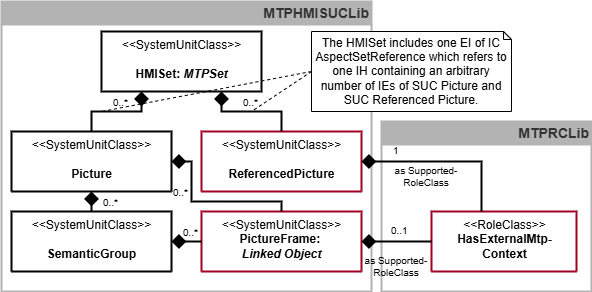

The diagram above was exported from draw.io. Its source (the exported page's mxGraphModel, read from the mxfile embedded in the PNG):
<mxGraphModel dx="2910" dy="1299" grid="1" gridSize="10" guides="1" tooltips="1" connect="1" arrows="1" fold="1" page="0" pageScale="1" pageWidth="827" pageHeight="1169" background="#FFFFFF" math="0" shadow="0">
  <root>
    <mxCell id="0" />
    <mxCell id="1" parent="0" />
    <mxCell id="17" value="&lt;font style=&quot;font-size: 14px;&quot;&gt;MTPHMISUCLib&lt;/font&gt;" style="swimlane;whiteSpace=wrap;html=1;strokeColor=#B3B3B3;fontColor=#333333;fillColor=#B3B3B3;align=right;strokeWidth=2;" parent="1" vertex="1">
      <mxGeometry x="-1310" y="-30" width="370" height="290" as="geometry">
        <mxRectangle x="360" y="540" width="140" height="30" as="alternateBounds" />
      </mxGeometry>
    </mxCell>
    <mxCell id="394" value="&amp;lt;&amp;lt;SystemUnitClass&amp;gt;&amp;gt;&lt;br&gt;&lt;b&gt;&lt;br&gt;HMISet: &lt;i&gt;MTPSet&lt;/i&gt;&lt;/b&gt;" style="fontStyle=0;align=center;verticalAlign=top;childLayout=stackLayout;horizontal=1;startSize=78;horizontalStack=0;resizeParent=1;resizeParentMax=0;resizeLast=0;collapsible=0;marginBottom=0;html=1;labelBackgroundColor=none;strokeColor=#000000;strokeWidth=2;fontColor=#000000;fillColor=#FFFFFF;" parent="1" vertex="1">
      <mxGeometry x="-1210" width="160" height="60" as="geometry" />
    </mxCell>
    <mxCell id="836" value="&amp;lt;&amp;lt;SystemUnitClass&amp;gt;&amp;gt;&lt;br&gt;&lt;br&gt;&lt;b&gt;ReferencedPicture&lt;/b&gt;" style="swimlane;fontStyle=0;align=center;verticalAlign=top;childLayout=stackLayout;horizontal=1;startSize=60;horizontalStack=0;resizeParent=1;resizeParentMax=0;resizeLast=0;collapsible=0;marginBottom=0;html=1;labelBackgroundColor=#FFFFFF;strokeColor=#A20025;strokeWidth=2;fontColor=#000000;fillColor=#FFFFFF;" parent="1" vertex="1">
      <mxGeometry x="-1110" y="100" width="160" height="60" as="geometry" />
    </mxCell>
    <mxCell id="849" value="0..*&lt;span style=&quot;color: rgba(0, 0, 0, 0); font-family: monospace; font-size: 0px;&quot;&gt;%3CmxGraphModel%3E%3Croot%3E%3CmxCell%20id%3D%220%22%2F%3E%3CmxCell%20id%3D%221%22%20parent%3D%220%22%2F%3E%3CmxCell%20id%3D%222%22%20value%3D%22instance%20list%22%20style%3D%22html%3D1%3BverticalAlign%3Dbottom%3BendArrow%3Dnone%3Brounded%3D0%3BstrokeColor%3D%23000000%3BstrokeWidth%3D2%3BfontSize%3D10%3BendSize%3D16%3BlabelBackgroundColor%3Dnone%3BfontColor%3D%23000000%3BendFill%3D0%3BedgeStyle%3DorthogonalEdgeStyle%3BexitX%3D0.5%3BexitY%3D0%3BexitDx%3D0%3BexitDy%3D0%3B%22%20edge%3D%221%22%20parent%3D%221%22%3E%3CmxGeometry%20width%3D%2280%22%20relative%3D%221%22%20as%3D%22geometry%22%3E%3CmxPoint%20x%3D%22240%22%20y%3D%22390%22%20as%3D%22sourcePoint%22%2F%3E%3CmxPoint%20x%3D%22290%22%20y%3D%22380%22%20as%3D%22targetPoint%22%2F%3E%3C%2FmxGeometry%3E%3C%2FmxCell%3E%3C%2Froot%3E%3C%2FmxGraphModel%3E&lt;/span&gt;" style="endArrow=diamond;html=1;endSize=10;startArrow=none;startSize=14;startFill=0;edgeStyle=orthogonalEdgeStyle;align=left;verticalAlign=bottom;rounded=0;labelBackgroundColor=none;strokeColor=#000000;strokeWidth=2;fontSize=10;fontColor=#000000;endFill=1;jumpStyle=gap;exitX=0.5;exitY=0;exitDx=0;exitDy=0;entryX=0.75;entryY=1;entryDx=0;entryDy=0;" parent="1" source="836" target="394" edge="1">
      <mxGeometry x="0.1994" relative="1" as="geometry">
        <mxPoint x="-700" y="-140" as="sourcePoint" />
        <mxPoint x="-1130" y="60" as="targetPoint" />
        <mxPoint as="offset" />
        <Array as="points">
          <mxPoint x="-1030" y="80" />
          <mxPoint x="-1090" y="80" />
        </Array>
      </mxGeometry>
    </mxCell>
    <mxCell id="851" value="&amp;lt;&amp;lt;SystemUnitClass&amp;gt;&amp;gt;&lt;br&gt;&lt;br&gt;&lt;b&gt;Picture&lt;/b&gt;" style="swimlane;fontStyle=0;align=center;verticalAlign=top;childLayout=stackLayout;horizontal=1;startSize=60;horizontalStack=0;resizeParent=1;resizeParentMax=0;resizeLast=0;collapsible=0;marginBottom=0;html=1;labelBackgroundColor=#FFFFFF;strokeColor=#000000;strokeWidth=2;fontColor=#000000;fillColor=#FFFFFF;" parent="1" vertex="1">
      <mxGeometry x="-1300" y="100" width="160" height="60" as="geometry" />
    </mxCell>
    <mxCell id="852" value="0..*&lt;span style=&quot;color: rgba(0, 0, 0, 0); font-family: monospace; font-size: 0px;&quot;&gt;%3CmxGraphModel%3E%3Croot%3E%3CmxCell%20id%3D%220%22%2F%3E%3CmxCell%20id%3D%221%22%20parent%3D%220%22%2F%3E%3CmxCell%20id%3D%222%22%20value%3D%22instance%20list%22%20style%3D%22html%3D1%3BverticalAlign%3Dbottom%3BendArrow%3Dnone%3Brounded%3D0%3BstrokeColor%3D%23000000%3BstrokeWidth%3D2%3BfontSize%3D10%3BendSize%3D16%3BlabelBackgroundColor%3Dnone%3BfontColor%3D%23000000%3BendFill%3D0%3BedgeStyle%3DorthogonalEdgeStyle%3BexitX%3D0.5%3BexitY%3D0%3BexitDx%3D0%3BexitDy%3D0%3B%22%20edge%3D%221%22%20parent%3D%221%22%3E%3CmxGeometry%20width%3D%2280%22%20relative%3D%221%22%20as%3D%22geometry%22%3E%3CmxPoint%20x%3D%22240%22%20y%3D%22390%22%20as%3D%22sourcePoint%22%2F%3E%3CmxPoint%20x%3D%22290%22%20y%3D%22380%22%20as%3D%22targetPoint%22%2F%3E%3C%2FmxGeometry%3E%3C%2FmxCell%3E%3C%2Froot%3E%3C%2FmxGraphModel%3E&lt;/span&gt;" style="endArrow=diamond;html=1;endSize=10;startArrow=none;startSize=14;startFill=0;edgeStyle=orthogonalEdgeStyle;align=left;verticalAlign=bottom;rounded=0;labelBackgroundColor=none;strokeColor=#000000;strokeWidth=2;fontSize=10;fontColor=#000000;endFill=1;jumpStyle=gap;exitX=0.5;exitY=0;exitDx=0;exitDy=0;entryX=0.25;entryY=1;entryDx=0;entryDy=0;" parent="1" source="851" target="394" edge="1">
      <mxGeometry x="-0.1117" relative="1" as="geometry">
        <mxPoint x="-1020" y="110" as="sourcePoint" />
        <mxPoint x="-1080" y="70" as="targetPoint" />
        <mxPoint as="offset" />
        <Array as="points">
          <mxPoint x="-1220" y="80" />
          <mxPoint x="-1170" y="80" />
        </Array>
      </mxGeometry>
    </mxCell>
    <mxCell id="853" value="&amp;lt;&amp;lt;SystemUnitClass&amp;gt;&amp;gt;&lt;br&gt;&lt;br&gt;&lt;b&gt;SemanticGroup&lt;/b&gt;" style="swimlane;fontStyle=0;align=center;verticalAlign=top;childLayout=stackLayout;horizontal=1;startSize=60;horizontalStack=0;resizeParent=1;resizeParentMax=0;resizeLast=0;collapsible=0;marginBottom=0;html=1;labelBackgroundColor=#FFFFFF;strokeColor=#000000;strokeWidth=2;fontColor=#000000;fillColor=#FFFFFF;" parent="1" vertex="1">
      <mxGeometry x="-1300" y="180" width="160" height="60" as="geometry" />
    </mxCell>
    <mxCell id="854" value="0..*&lt;span style=&quot;color: rgba(0, 0, 0, 0); font-family: monospace; font-size: 0px;&quot;&gt;%3CmxGraphModel%3E%3Croot%3E%3CmxCell%20id%3D%220%22%2F%3E%3CmxCell%20id%3D%221%22%20parent%3D%220%22%2F%3E%3CmxCell%20id%3D%222%22%20value%3D%22instance%20list%22%20style%3D%22html%3D1%3BverticalAlign%3Dbottom%3BendArrow%3Dnone%3Brounded%3D0%3BstrokeColor%3D%23000000%3BstrokeWidth%3D2%3BfontSize%3D10%3BendSize%3D16%3BlabelBackgroundColor%3Dnone%3BfontColor%3D%23000000%3BendFill%3D0%3BedgeStyle%3DorthogonalEdgeStyle%3BexitX%3D0.5%3BexitY%3D0%3BexitDx%3D0%3BexitDy%3D0%3B%22%20edge%3D%221%22%20parent%3D%221%22%3E%3CmxGeometry%20width%3D%2280%22%20relative%3D%221%22%20as%3D%22geometry%22%3E%3CmxPoint%20x%3D%22240%22%20y%3D%22390%22%20as%3D%22sourcePoint%22%2F%3E%3CmxPoint%20x%3D%22290%22%20y%3D%22380%22%20as%3D%22targetPoint%22%2F%3E%3C%2FmxGeometry%3E%3C%2FmxCell%3E%3C%2Froot%3E%3C%2FmxGraphModel%3E&lt;/span&gt;" style="endArrow=diamond;html=1;endSize=10;startArrow=none;startSize=14;startFill=0;edgeStyle=orthogonalEdgeStyle;align=left;verticalAlign=bottom;rounded=0;labelBackgroundColor=none;strokeColor=#000000;strokeWidth=2;fontSize=10;fontColor=#000000;endFill=1;jumpStyle=gap;exitX=0.5;exitY=0;exitDx=0;exitDy=0;entryX=0.5;entryY=1;entryDx=0;entryDy=0;" parent="1" source="853" target="851" edge="1">
      <mxGeometry x="-1" y="-10" relative="1" as="geometry">
        <mxPoint x="-1210" y="110" as="sourcePoint" />
        <mxPoint x="-1160" y="80" as="targetPoint" />
        <mxPoint as="offset" />
        <Array as="points">
          <mxPoint x="-1220" y="170" />
          <mxPoint x="-1220" y="170" />
        </Array>
      </mxGeometry>
    </mxCell>
    <mxCell id="856" value="&amp;lt;&amp;lt;SystemUnitClass&amp;gt;&amp;gt;&lt;br&gt;&lt;b&gt;PictureFrame:&amp;nbsp;&lt;/b&gt;&lt;div&gt;&lt;b&gt;&lt;i&gt;Linked Object&lt;/i&gt;&lt;/b&gt;&lt;/div&gt;" style="swimlane;fontStyle=0;align=center;verticalAlign=top;childLayout=stackLayout;horizontal=1;startSize=60;horizontalStack=0;resizeParent=1;resizeParentMax=0;resizeLast=0;collapsible=0;marginBottom=0;html=1;labelBackgroundColor=#FFFFFF;strokeColor=#A20025;strokeWidth=2;fontColor=#000000;fillColor=#FFFFFF;" parent="1" vertex="1">
      <mxGeometry x="-1110" y="180" width="160" height="60" as="geometry" />
    </mxCell>
    <mxCell id="858" value="0..*&lt;span style=&quot;color: rgba(0, 0, 0, 0); font-family: monospace; font-size: 0px;&quot;&gt;%3CmxGraphModel%3E%3Croot%3E%3CmxCell%20id%3D%220%22%2F%3E%3CmxCell%20id%3D%221%22%20parent%3D%220%22%2F%3E%3CmxCell%20id%3D%222%22%20value%3D%22instance%20list%22%20style%3D%22html%3D1%3BverticalAlign%3Dbottom%3BendArrow%3Dnone%3Brounded%3D0%3BstrokeColor%3D%23000000%3BstrokeWidth%3D2%3BfontSize%3D10%3BendSize%3D16%3BlabelBackgroundColor%3Dnone%3BfontColor%3D%23000000%3BendFill%3D0%3BedgeStyle%3DorthogonalEdgeStyle%3BexitX%3D0.5%3BexitY%3D0%3BexitDx%3D0%3BexitDy%3D0%3B%22%20edge%3D%221%22%20parent%3D%221%22%3E%3CmxGeometry%20width%3D%2280%22%20relative%3D%221%22%20as%3D%22geometry%22%3E%3CmxPoint%20x%3D%22240%22%20y%3D%22390%22%20as%3D%22sourcePoint%22%2F%3E%3CmxPoint%20x%3D%22290%22%20y%3D%22380%22%20as%3D%22targetPoint%22%2F%3E%3C%2FmxGeometry%3E%3C%2FmxCell%3E%3C%2Froot%3E%3C%2FmxGraphModel%3E&lt;/span&gt;" style="endArrow=diamond;html=1;endSize=10;startArrow=none;startSize=14;startFill=0;edgeStyle=orthogonalEdgeStyle;align=left;verticalAlign=bottom;rounded=0;labelBackgroundColor=none;strokeColor=#000000;strokeWidth=2;fontSize=10;fontColor=#000000;endFill=1;jumpStyle=gap;exitX=0;exitY=0.5;exitDx=0;exitDy=0;entryX=1;entryY=0.5;entryDx=0;entryDy=0;" parent="1" source="856" target="853" edge="1">
      <mxGeometry x="0.3333" relative="1" as="geometry">
        <mxPoint x="-1390" y="140" as="sourcePoint" />
        <mxPoint x="-1290" y="125" as="targetPoint" />
        <mxPoint as="offset" />
        <Array as="points" />
      </mxGeometry>
    </mxCell>
    <mxCell id="859" value="" style="endArrow=none;dashed=1;html=1;exitX=0;exitY=0.5;exitDx=0;exitDy=0;exitPerimeter=0;" parent="1" source="850" edge="1">
      <mxGeometry width="50" height="50" relative="1" as="geometry">
        <mxPoint x="-1420" y="70" as="sourcePoint" />
        <mxPoint x="-1210" y="80" as="targetPoint" />
      </mxGeometry>
    </mxCell>
    <mxCell id="860" value="" style="endArrow=none;dashed=1;html=1;exitX=0;exitY=0.5;exitDx=0;exitDy=0;exitPerimeter=0;" parent="1" source="850" edge="1">
      <mxGeometry width="50" height="50" relative="1" as="geometry">
        <mxPoint x="-1450" y="54" as="sourcePoint" />
        <mxPoint x="-1060" y="80" as="targetPoint" />
      </mxGeometry>
    </mxCell>
    <mxCell id="862" value="&lt;font style=&quot;font-size: 14px;&quot;&gt;MTPRCLib&lt;/font&gt;" style="swimlane;whiteSpace=wrap;html=1;strokeColor=#B3B3B3;fontColor=#333333;fillColor=#B3B3B3;align=right;strokeWidth=2;" parent="1" vertex="1">
      <mxGeometry x="-930" y="90" width="210" height="170" as="geometry">
        <mxRectangle x="360" y="540" width="140" height="30" as="alternateBounds" />
      </mxGeometry>
    </mxCell>
    <mxCell id="861" value="&amp;lt;&amp;lt;RoleClass&amp;gt;&amp;gt;&lt;br&gt;&lt;b&gt;HasExternalMtp-&lt;/b&gt;&lt;div&gt;&lt;b&gt;Context&lt;/b&gt;&lt;/div&gt;" style="swimlane;fontStyle=0;align=center;verticalAlign=top;childLayout=stackLayout;horizontal=1;startSize=60;horizontalStack=0;resizeParent=1;resizeParentMax=0;resizeLast=0;collapsible=0;marginBottom=0;html=1;labelBackgroundColor=#FFFFFF;strokeColor=#A20025;strokeWidth=2;fontColor=#000000;fillColor=#FFFFFF;" parent="862" vertex="1">
      <mxGeometry x="50" y="90" width="145" height="60" as="geometry" />
    </mxCell>
    <mxCell id="867" value="as Supported-RoleClass" style="text;html=1;align=center;verticalAlign=middle;whiteSpace=wrap;rounded=0;fontSize=10;" parent="862" vertex="1">
      <mxGeometry x="10" y="40" width="70" height="30" as="geometry" />
    </mxCell>
    <mxCell id="869" value="as Supported-RoleClass" style="text;html=1;align=center;verticalAlign=middle;whiteSpace=wrap;rounded=0;fontSize=10;" parent="862" vertex="1">
      <mxGeometry x="-20" y="130" width="70" height="30" as="geometry" />
    </mxCell>
    <mxCell id="850" value="The HMISet includes one EI of IC AspectSetReference which refers to one IH containing an arbitrary number of IEs of SUC Picture and SUC Referenced Picture." style="shape=note;whiteSpace=wrap;backgroundOutline=1;darkOpacity=0.05;labelBackgroundColor=none;html=1;size=8;spacingLeft=3;spacingRight=3;" parent="1" vertex="1">
      <mxGeometry x="-1000" width="200" height="80" as="geometry" />
    </mxCell>
    <mxCell id="864" value="0..*&lt;span style=&quot;color: rgba(0, 0, 0, 0); font-family: monospace; font-size: 0px;&quot;&gt;%3CmxGraphModel%3E%3Croot%3E%3CmxCell%20id%3D%220%22%2F%3E%3CmxCell%20id%3D%221%22%20parent%3D%220%22%2F%3E%3CmxCell%20id%3D%222%22%20value%3D%22instance%20list%22%20style%3D%22html%3D1%3BverticalAlign%3Dbottom%3BendArrow%3Dnone%3Brounded%3D0%3BstrokeColor%3D%23000000%3BstrokeWidth%3D2%3BfontSize%3D10%3BendSize%3D16%3BlabelBackgroundColor%3Dnone%3BfontColor%3D%23000000%3BendFill%3D0%3BedgeStyle%3DorthogonalEdgeStyle%3BexitX%3D0.5%3BexitY%3D0%3BexitDx%3D0%3BexitDy%3D0%3B%22%20edge%3D%221%22%20parent%3D%221%22%3E%3CmxGeometry%20width%3D%2280%22%20relative%3D%221%22%20as%3D%22geometry%22%3E%3CmxPoint%20x%3D%22240%22%20y%3D%22390%22%20as%3D%22sourcePoint%22%2F%3E%3CmxPoint%20x%3D%22290%22%20y%3D%22380%22%20as%3D%22targetPoint%22%2F%3E%3C%2FmxGeometry%3E%3C%2FmxCell%3E%3C%2Froot%3E%3C%2FmxGraphModel%3E&lt;/span&gt;" style="endArrow=diamond;html=1;endSize=10;startArrow=none;startSize=14;startFill=0;edgeStyle=orthogonalEdgeStyle;align=left;verticalAlign=bottom;rounded=0;labelBackgroundColor=none;strokeColor=#000000;strokeWidth=2;fontSize=10;fontColor=#000000;endFill=1;jumpStyle=gap;exitX=0.5;exitY=0;exitDx=0;exitDy=0;entryX=1;entryY=0.5;entryDx=0;entryDy=0;" parent="1" source="856" target="851" edge="1">
      <mxGeometry x="0.25" y="20" relative="1" as="geometry">
        <mxPoint x="-1100" y="220" as="sourcePoint" />
        <mxPoint x="-1130" y="220" as="targetPoint" />
        <mxPoint as="offset" />
        <Array as="points">
          <mxPoint x="-1030" y="170" />
          <mxPoint x="-1120" y="170" />
          <mxPoint x="-1120" y="130" />
        </Array>
      </mxGeometry>
    </mxCell>
    <mxCell id="865" value="1&amp;nbsp;&lt;div&gt;&lt;br&gt;&lt;/div&gt;" style="endArrow=diamond;html=1;endSize=10;startArrow=none;startSize=14;startFill=0;edgeStyle=orthogonalEdgeStyle;align=left;verticalAlign=bottom;rounded=0;labelBackgroundColor=none;strokeColor=#000000;strokeWidth=2;fontSize=10;fontColor=#000000;endFill=1;jumpStyle=gap;entryX=1;entryY=0.5;entryDx=0;entryDy=0;" parent="1" target="836" edge="1">
      <mxGeometry x="0.6471" y="10" relative="1" as="geometry">
        <mxPoint x="-830" y="180" as="sourcePoint" />
        <mxPoint x="-1130" y="140" as="targetPoint" />
        <mxPoint as="offset" />
        <Array as="points">
          <mxPoint x="-830" y="180" />
          <mxPoint x="-830" y="130" />
        </Array>
      </mxGeometry>
    </mxCell>
    <mxCell id="868" value="0..1&amp;nbsp;&lt;div&gt;&lt;br&gt;&lt;/div&gt;" style="endArrow=diamond;html=1;endSize=10;startArrow=none;startSize=14;startFill=0;edgeStyle=orthogonalEdgeStyle;align=left;verticalAlign=bottom;rounded=0;labelBackgroundColor=none;strokeColor=#000000;strokeWidth=2;fontSize=10;fontColor=#000000;endFill=1;jumpStyle=gap;entryX=1;entryY=0.5;entryDx=0;entryDy=0;exitX=0;exitY=0.5;exitDx=0;exitDy=0;" parent="1" source="861" target="856" edge="1">
      <mxGeometry x="0.2" y="10" relative="1" as="geometry">
        <mxPoint x="-820" y="190" as="sourcePoint" />
        <mxPoint x="-940" y="140" as="targetPoint" />
        <mxPoint as="offset" />
        <Array as="points" />
      </mxGeometry>
    </mxCell>
  </root>
</mxGraphModel>